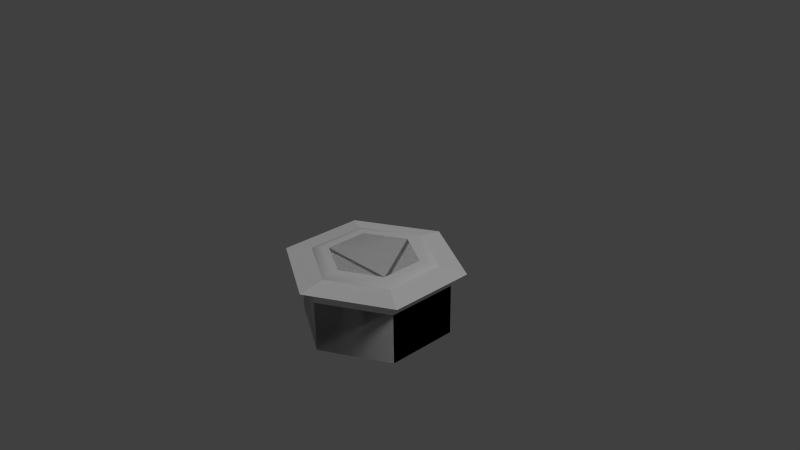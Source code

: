 # Source: hex.blend  (saved by Blender 2.73.0; exported with 4.5.12 LTS)
import bpy
from mathutils import Matrix  # noqa: F401  (used for matrix-valued properties, if any)

bpy.ops.wm.read_factory_settings(use_empty=True)
scene = bpy.context.scene
scene.name = 'Scene'

# ---- collections
col_collection_1 = bpy.data.collections.new('Collection 1'); scene.collection.children.link(col_collection_1)

# ---- materials (node trees are filled in below, after node groups)
mat_material_001 = bpy.data.materials.new('Material.001')
mat_material_001.alpha_threshold = 0.0
mat_material_001.use_transparent_shadow = False
mat_material_001.roughness = 0.5

# ---- material node trees

# ---- world
world_world = bpy.data.worlds.new('World'); scene.world = world_world
world_world.color = (0.05088, 0.05088, 0.05088)
world_world.use_sun_shadow = False
world_world.sun_shadow_jitter_overblur = 0.0
world_world.cycles.sampling_method = 'MANUAL'
world_world.cycles.sample_map_resolution = 256

# ---- cameras
cam_camera = bpy.data.cameras.new('Camera')
cam_camera.clip_end = 100.0
cam_camera.lens = 35.0
cam_camera.sensor_width = 32.0
cam_camera.sensor_height = 18.0
cam_camera.ortho_scale = 7.314
cam_camera.dof.focus_distance = 0.0
cam_camera.dof.aperture_fstop = 128.0

# ---- lights
light_lamp = bpy.data.lights.new('Lamp', 'SUN')
light_lamp.transmission_factor = 0.0
light_lamp.cutoff_distance = 30.0
light_lamp.angle = 0.1993
light_lamp.energy = 1.0
light_lamp.shadow_buffer_clip_start = 1.001
light_lamp.shadow_soft_size = 0.1
light_lamp.shadow_cascade_max_distance = 1000.0
light_lamp.cycles.use_multiple_importance_sampling = False

# ---- meshes
me_cylinder_010 = bpy.data.meshes.new('Cylinder.010')
me_cylinder_010.from_pydata([(0.0, 1.0, -1.0), (0.0, 1.0, -0.1), (0.9, 0.5, -1.0), (0.9, 0.5, -0.1), (0.9, -0.5, -1.0), (0.9, -0.5, -0.1), (0.0, -1.0, -1.0), (0.0, -1.0, -0.1), (-0.9, -0.5, -1.0), (-0.9, -0.5, -0.1), (-0.9, 0.5, -1.0), (-0.9, 0.5, -0.1), (0.0, 1.2, -0.1), (1.08, 0.6, -0.1), (1.08, -0.6, -0.1), (0.0, -1.2, -0.1), (-1.08, -0.6, -0.1), (-1.08, 0.6, -0.1), (1.656e-10, 0.6, 0.0), (0.54, 0.3, 0.0), (0.54, -0.3, 0.0), (1.656e-10, -0.6, 0.0), (-0.54, -0.3, 0.0), (-0.54, 0.3, 0.0)], [], [(0, 1, 3, 2), (2, 3, 5, 4), (4, 5, 7, 6), (6, 7, 9, 8), (10, 11, 1, 0), (8, 9, 11, 10), (12, 17, 23, 18), (19, 18, 23, 22, 21, 20), (17, 16, 22, 23), (16, 15, 21, 22), (15, 14, 20, 21), (14, 13, 19, 20), (13, 12, 18, 19)])
me_cylinder_010.use_remesh_preserve_volume = False
me_cylinder_010.use_remesh_preserve_attributes = False
me_cylinder_010.use_mirror_vertex_groups = False
me_cylinder_010.update()
me_cylinder_008 = bpy.data.meshes.new('Cylinder.008')
me_cylinder_008.from_pydata([(0.9, -0.5, -1.0), (0.63, -0.35, 2.384e-07), (0.7333, -0.4074, -0.02284), (0.8209, -0.4561, -0.08787), (0.8795, -0.4886, -0.1852), (0.9, -0.5, -0.3), (0.9, 0.5, -1.0), (0.63, 0.35, 2.384e-07), (0.7333, 0.4074, -0.02284), (0.8209, 0.4561, -0.08787), (0.8795, 0.4886, -0.1852), (0.9, 0.5, -0.3), (3.278e-07, 1.0, -1.0), (5.662e-07, 0.7, 2.384e-07), (6.258e-07, 0.8148, -0.02284), (6.557e-07, 0.9121, -0.08787), (7.451e-07, 0.9772, -0.1852), (6.855e-07, 1.0, -0.3), (-0.9, 0.5, -1.0), (-0.63, 0.35, 2.384e-07), (-0.7333, 0.4074, -0.02284), (-0.8209, 0.4561, -0.08787), (-0.8795, 0.4886, -0.1852), (-0.9, 0.5, -0.3), (-0.9, -0.5, -1.0), (-0.63, -0.35, 2.384e-07), (-0.7333, -0.4074, -0.02284), (-0.8209, -0.4561, -0.08787), (-0.8795, -0.4886, -0.1852), (-0.9, -0.5, -0.3), (-2.98e-08, -1.0, -1.0), (-3.576e-07, -0.7, 2.384e-07), (-3.874e-07, -0.8148, -0.02284), (-3.278e-07, -0.9121, -0.08787), (-3.874e-07, -0.9772, -0.1852), (-4.172e-07, -1.0, -0.3)], [], [(35, 5, 4, 34), (29, 35, 34, 28), (23, 29, 28, 22), (22, 16, 17, 23), (16, 10, 11, 17), (11, 10, 4, 5), (0, 6, 11, 5), (6, 12, 17, 11), (12, 18, 23, 17), (24, 29, 23, 18), (24, 30, 35, 29), (30, 0, 5, 35), (34, 4, 3, 33), (33, 3, 2, 32), (32, 2, 1, 31), (7, 13, 19, 25, 31, 1), (8, 7, 1, 2), (9, 8, 2, 3), (10, 9, 3, 4), (14, 13, 7, 8), (14, 8, 9, 15), (15, 9, 10, 16), (20, 19, 13, 14), (20, 14, 15, 21), (16, 22, 21, 15), (26, 25, 19, 20), (26, 20, 21, 27), (22, 28, 27, 21), (31, 25, 26, 32), (32, 26, 27, 33), (28, 34, 33, 27)])
me_cylinder_008.polygons.foreach_set('use_smooth', [True] * 31)
_uv = me_cylinder_008.uv_layers.new(name='UVMap')
_uv.uv.foreach_set('vector', [0.515, 0.1898, 0.7478, 0.3242, 0.7295, 0.3498, 0.502, 0.2185, 0.2344, 0.3242, 0.4672, 0.1898, 0.4802, 0.2185, 0.2527, 0.3498, 0.2105, 0.6344, 0.2105, 0.3656, 0.2418, 0.3686, 0.2418, 0.6314, 0.2527, 0.6502, 0.4802, 0.7815, 0.4672, 0.8102, 0.2344, 0.6758, 0.502, 0.7815, 0.7295, 0.6502, 0.7478, 0.6758, 0.515, 0.8102, 0.7717, 0.6344, 0.7404, 0.6314, 0.7404, 0.3686, 0.7717, 0.3656, 0.933, 0.3656, 0.933, 0.6344, 0.7717, 0.6344, 0.7717, 0.3656, 0.8285, 0.8155, 0.5956, 0.9499, 0.515, 0.8102, 0.7478, 0.6758, 0.3866, 0.9499, 0.1537, 0.8155, 0.2344, 0.6758, 0.4672, 0.8102, 0.0492, 0.3656, 0.2105, 0.3656, 0.2105, 0.6344, 0.0492, 0.6344, 0.1537, 0.1845, 0.3866, 0.05009, 0.4672, 0.1898, 0.2344, 0.3242, 0.5956, 0.05009, 0.8285, 0.1845, 0.7478, 0.3242, 0.515, 0.1898, 0.502, 0.2185, 0.7295, 0.3498, 0.7068, 0.3716, 0.4944, 0.249, 0.4944, 0.249, 0.7068, 0.3716, 0.6812, 0.3899, 0.4914, 0.2803, 0.4914, 0.2803, 0.6812, 0.3899, 0.6541, 0.4059, 0.4911, 0.3118, 0.6541, 0.5941, 0.4911, 0.6882, 0.3281, 0.5941, 0.3281, 0.4059, 0.4911, 0.3118, 0.6541, 0.4059, 0.6815, 0.6095, 0.6541, 0.5941, 0.6541, 0.4059, 0.6815, 0.3905, 0.7101, 0.6226, 0.6815, 0.6095, 0.6815, 0.3905, 0.7101, 0.3774, 0.7404, 0.6314, 0.7101, 0.6226, 0.7101, 0.3774, 0.7404, 0.3686, 0.4914, 0.7197, 0.4911, 0.6882, 0.6541, 0.5941, 0.6812, 0.6101, 0.4914, 0.7197, 0.6812, 0.6101, 0.7068, 0.6284, 0.4944, 0.751, 0.4944, 0.751, 0.7068, 0.6284, 0.7295, 0.6502, 0.502, 0.7815, 0.301, 0.6101, 0.3281, 0.5941, 0.4911, 0.6882, 0.4908, 0.7197, 0.301, 0.6101, 0.4908, 0.7197, 0.4878, 0.751, 0.2754, 0.6284, 0.4802, 0.7815, 0.2527, 0.6502, 0.2754, 0.6284, 0.4878, 0.751, 0.3007, 0.3905, 0.3281, 0.4059, 0.3281, 0.5941, 0.3007, 0.6095, 0.3007, 0.3905, 0.3007, 0.6095, 0.2721, 0.6226, 0.2721, 0.3774, 0.2418, 0.6314, 0.2418, 0.3686, 0.2721, 0.3774, 0.2721, 0.6226, 0.4911, 0.3118, 0.3281, 0.4059, 0.301, 0.3899, 0.4908, 0.2803, 0.4908, 0.2803, 0.301, 0.3899, 0.2754, 0.3716, 0.4878, 0.249, 0.2527, 0.3498, 0.4802, 0.2185, 0.4878, 0.249, 0.2754, 0.3716])
me_cylinder_008.materials.append(mat_material_001)
me_cylinder_008.use_remesh_preserve_volume = False
me_cylinder_008.use_remesh_preserve_attributes = False
me_cylinder_008.use_mirror_vertex_groups = False
me_cylinder_008.update()

# ---- objects
ob_collider = bpy.data.objects.new('Collider', me_cylinder_010)
ob_cylinder_005 = bpy.data.objects.new('Cylinder.005', me_cylinder_008)
ob_lamp = bpy.data.objects.new('Lamp', light_lamp)
ob_camera = bpy.data.objects.new('Camera', cam_camera)

# ---- transforms, parenting, visibility, modifiers, constraints
ob_collider.location = (0.0, 0.0, 0.0)
ob_collider.lineart.crease_threshold = 0.0
ob_cylinder_005.location = (0.0, 0.0, 0.0)
ob_cylinder_005.lineart.crease_threshold = 0.0
ob_lamp.location = (3.862, 1.721, 5.904)
ob_lamp.rotation_euler = (0.6503, 0.05522, 1.866)
ob_lamp.lock_rotations_4d = False
ob_lamp.empty_display_type = 'ARROWS'
ob_lamp.color = (0.0, 0.0, 0.0, 0.0)
ob_lamp.lineart.crease_threshold = 0.0
ob_camera.location = (7.481, -6.508, 5.344)
ob_camera.rotation_euler = (1.109, 0.01082, 0.8149)
ob_camera.lock_rotations_4d = False
ob_camera.empty_display_type = 'ARROWS'
ob_camera.color = (0.0, 0.0, 0.0, 0.0)
ob_camera.display_type = 'WIRE'
ob_camera.lineart.crease_threshold = 0.0

# ---- collection membership
col_collection_1.objects.link(ob_collider)
col_collection_1.objects.link(ob_cylinder_005)
col_collection_1.objects.link(ob_lamp)
col_collection_1.objects.link(ob_camera)

# ---- scene / render settings (as saved in the file)
scene.camera = ob_camera
scene.frame_start = 1; scene.frame_end = 250; scene.frame_set(1)
scene.render.engine = 'BLENDER_EEVEE_NEXT'
scene.render.resolution_percentage = 50
scene.render.dither_intensity = 0.0
scene.cycles.use_denoising = False
scene.cycles.samples = 10
scene.cycles.sampling_pattern = 'TABULATED_SOBOL'
scene.cycles.light_sampling_threshold = 0.0
scene.cycles.use_adaptive_sampling = False
scene.cycles.use_light_tree = False
scene.cycles.blur_glossy = 0.0
scene.cycles.pixel_filter_type = 'GAUSSIAN'
scene.cycles.sample_clamp_indirect = 0.0
scene.view_settings.view_transform = 'Standard'
bpy.context.view_layer.update()
